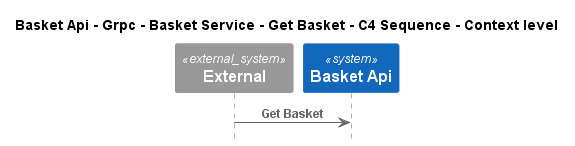

The diagram above was rendered by PlantUML. Its source (embedded in the PNG):
@startuml
!pragma layout smetana
!include ..\..\..\..\..\..\..\..\.c4s\C4_Sequence.puml

title Basket Api - Grpc - Basket Service - Get Basket - C4 Sequence - Context level

System_Ext(C4InterFlow.SoftwareSystems.ExternalSystem, "External", "")
System(dotnet.eShop.Architecture.SoftwareSystems.BasketApi, "Basket Api", "")

Rel(C4InterFlow.SoftwareSystems.ExternalSystem, dotnet.eShop.Architecture.SoftwareSystems.BasketApi, "Get Basket")


@enduml